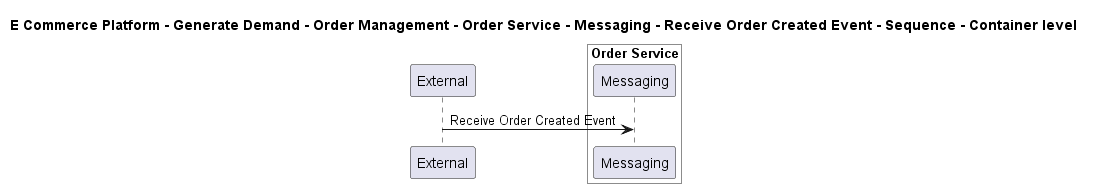

The diagram above was rendered by PlantUML. Its source (embedded in the PNG):
@startuml

title E Commerce Platform - Generate Demand - Order Management - Order Service - Messaging - Receive Order Created Event - Sequence - Container level

participant "External" as C4InterFlow.SoftwareSystems.ExternalSystem

box "Order Service" #White
    participant "Messaging" as ECommercePlatform.GenerateDemand.OrderManagement.SoftwareSystems.OrderService.Containers.Messaging
end box


C4InterFlow.SoftwareSystems.ExternalSystem -> ECommercePlatform.GenerateDemand.OrderManagement.SoftwareSystems.OrderService.Containers.Messaging : Receive Order Created Event


@enduml